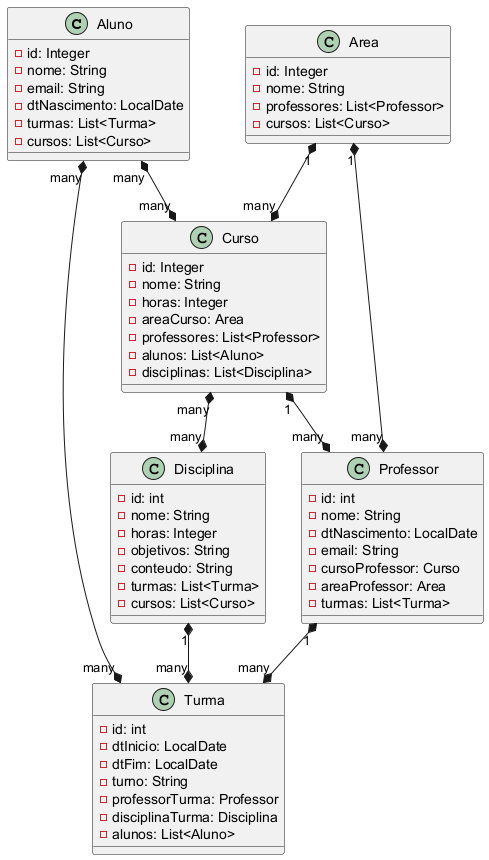

The diagram above was rendered by PlantUML. Its source (embedded in the PNG):
@startuml
class Aluno{

    -  id: Integer
    -  nome: String
    -  email: String
    -  dtNascimento: LocalDate
    -  turmas: List<Turma>
    -  cursos: List<Curso>
}

class Area{

    - id: Integer
    - nome: String
    - professores: List<Professor>
    - cursos: List<Curso>
}

class Curso {
    - id: Integer
    - nome: String
    - horas: Integer
    - areaCurso: Area
    - professores: List<Professor>
    - alunos: List<Aluno>
    - disciplinas: List<Disciplina>
}

class Disciplina{
    - id: int
    - nome: String
    - horas: Integer
    - objetivos: String
    - conteudo: String
    - turmas: List<Turma>
    - cursos: List<Curso>
}

class Professor{
    - id: int
    - nome: String
    - dtNascimento: LocalDate
    - email: String
    - cursoProfessor: Curso
    - areaProfessor: Area
    - turmas: List<Turma>
}

class Turma{
    - id: int
    - dtInicio: LocalDate
    - dtFim: LocalDate
    - turno: String
    - professorTurma: Professor
    - disciplinaTurma: Disciplina
    - alunos: List<Aluno>
}

Aluno "many" *--* "many" Turma
Aluno "many" *--* "many" Curso
Area "1" *--* "many" Professor
Area "1" *--* "many" Curso
Curso "1" *--* "many" Professor
Curso "many" *--* "many" Disciplina
Disciplina "1" *--* "many" Turma
Professor  "1" *--* "many" Turma

@enduml